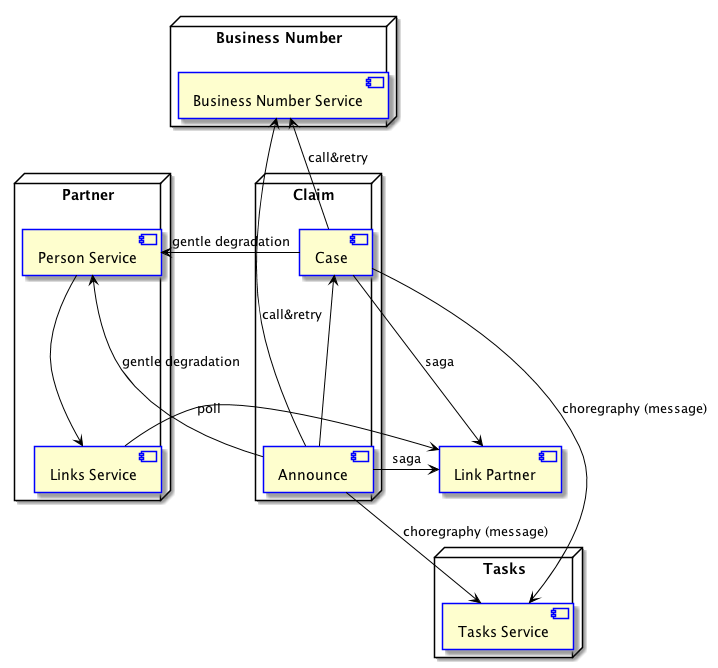

The diagram above was rendered by PlantUML. Its source (embedded in the PNG):
@startuml
skinparam componentStyle uml2
skinparam component {
    ArrowColor black
    BorderColor blue
}
node "Business Number" as bn {
    [Business Number Service] as bns
}
node "Partner" as pdv {
    [Person Service] as ps
    [Links Service] as ls

    ps --> ls
}
node "Tasks" as tasks {
    [Tasks Service] as ts
}

node "Claim" as main {
    [Announce] as a
    [Case] as c
}
    [Link Partner] as lp

    a -u-> c
    a -u-> bns : call&retry
    a -left-> ps : gentle degradation
    a --> ts : choregraphy (message)
    c -right-> lp : saga
    a -> lp : saga
    lp <- ls : poll
    c -> ts : choregraphy (message)
    c -u-> bns : call&retry
    c -> ps : gentle degradation

@enduml